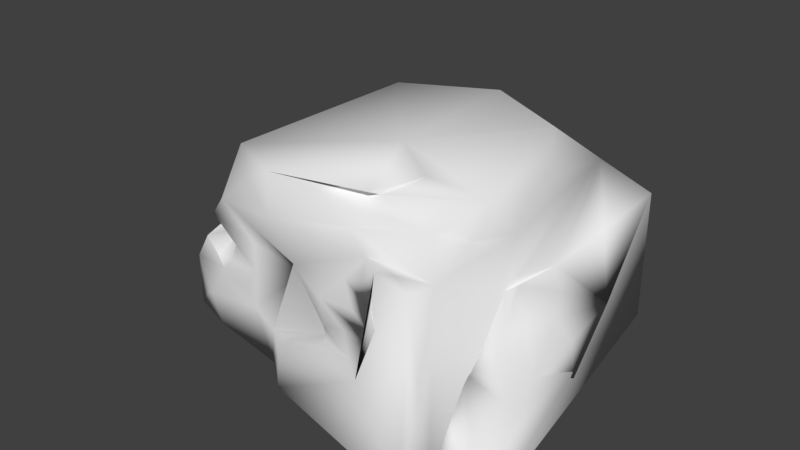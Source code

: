 # Source: Stone.blend  (saved by Blender 2.78.0; exported with 4.5.12 LTS)
import bpy
from mathutils import Matrix  # noqa: F401  (used for matrix-valued properties, if any)

bpy.ops.wm.read_factory_settings(use_empty=True)
scene = bpy.context.scene
scene.name = 'Scene'

# ---- collections
col_collection_1 = bpy.data.collections.new('Collection 1'); scene.collection.children.link(col_collection_1)

# ---- materials (node trees are filled in below, after node groups)
mat_material = bpy.data.materials.new('Material')
mat_material.alpha_threshold = 0.0
mat_material.use_transparent_shadow = False
mat_material.roughness = 0.5
mat_material.line_color = (0.0, 0.0, 0.0, 1.0)

# ---- material node trees

# ---- world
world_world = bpy.data.worlds.new('World'); scene.world = world_world
world_world.color = (0.05088, 0.05088, 0.05088)
world_world.use_sun_shadow = False
world_world.sun_shadow_jitter_overblur = 0.0
world_world.cycles.sampling_method = 'MANUAL'

# ---- meshes
me_cube = bpy.data.meshes.new('Cube')
me_cube.from_pydata([(1.0, 1.19, 0.0), (1.42, -1.583, 0.0), (-1.318, -1.0, 0.0), (-1.587, 1.379, 0.0), (0.7518, 0.7322, 1.478), (0.7198, -0.6892, 1.162), (-1.0, -0.7752, 1.366), (-0.7518, 0.7322, 1.478), (1.0, 1.0, 1.205), (1.0, -1.0, 1.0), (-1.0, -1.0, 1.0), (-1.244, 0.9802, 1.0), (-0.4966, -1.0, 1.366), (1.0, -0.09481, 1.0), (1.0, -0.392, 1.366), (-0.5226, -1.0, 1.0), (0.4083, -0.3542, 1.366), (0.2703, -0.8077, 1.366), (1.2, -0.9771, 0.4332), (1.272, -0.671, 0.5104), (1.184, -0.3091, 0.767), (1.123, 0.2439, 0.6539), (1.411, 1.06, -0.02432), (1.831, -1.522, -0.02432), (1.411, 1.06, 1.022), (1.611, -0.917, 0.2507), (1.536, -0.6109, 0.3278), (1.45, -0.2489, 0.5845), (1.534, 0.3041, 0.4713), (1.623, -0.2424, 0.1653), (-0.2749, -1.249, 0.0), (-0.1711, -1.0, 0.6629), (-0.653, -1.0, 0.8552), (-0.3399, -1.17, 0.2107), (0.4115, -1.0, 1.0), (0.1618, -1.138, 0.3571), (0.1726, -1.176, 0.4565), (0.1078, -1.142, 0.6369), (0.2492, -1.041, 0.8006), (1.375, -1.798, 0.01404), (0.9556, -1.215, 1.014), (-0.01113, -1.464, 0.01404), (-0.07609, -1.385, 0.2247), (0.6113, -1.145, 1.014), (0.1174, -1.354, 0.3711), (0.5992, -1.391, 0.4706), (0.8334, -1.361, 0.6509), (0.6758, -1.256, 0.8146), (-1.318, -1.0, 0.4169), (-0.946, -1.128, 0.0), (-1.318, -0.4766, 0.3657), (-1.318, -0.2679, 0.6353), (-1.636, 0.3862, 0.7041), (-1.526, 0.7428, 0.8938), (-1.729, 0.08525, 0.0), (-1.68, 0.2432, 0.2543), (-1.609, 0.4736, 0.4273), (-1.112, -1.071, 0.1858), (-0.9532, -1.06, 0.3586), (-0.7021, -1.086, 0.3902), (-0.5945, -1.071, 0.5384), (-1.197, -1.0, 0.6275), (-1.106, -1.0, 0.8445), (-1.06, -1.013, 0.5083), (-0.9024, -1.032, 0.5286), (-1.16, -0.6222, 0.8642), (-1.275, -0.2588, 0.7833), (-1.24, -0.4779, 0.7045), (-0.9313, -0.9207, 0.6602), (-1.011, -0.8859, 0.6973), (-1.002, -0.8769, 0.7664), (-0.9922, -0.8959, 0.6487), (-0.9716, -0.9039, 0.6536), (-1.061, -0.6337, 0.7497), (-1.126, -0.4038, 0.7083), (-1.09, -0.547, 0.6949), (-0.05209, -0.2046, 0.0), (-0.03822, -0.066, 1.414), (0.9374, 0.3068, 1.264), (0.1951, -0.9259, 1.122), (-1.074, 0.06603, 1.192), (-0.1909, 1.089, 0.5533), (-0.2132, 0.884, 1.252), (-1.48, -0.2799, 0.3092), (-0.06146, -1.241, 0.2828), (1.36, -0.4598, 0.5476), (1.569, -0.0165, 0.2455), (0.9444, -0.5417, 1.106), (-0.7629, -0.9396, 1.19), (0.2854, -0.7061, 1.317), (1.13, -0.3951, 0.7347), (1.507, -1.246, 0.1694), (1.195, 1.029, 0.56), (1.323, 0.01557, 0.6154), (1.405, -0.8076, 0.377), (1.267, 0.652, 0.838), (1.415, -0.2612, -0.01216), (0.7153, -1.461, 0.3954), (1.536, -0.162, 0.392), (-0.5797, -1.111, 0.28), (-0.2278, -1.048, 0.7441), (0.4794, -1.116, 0.8884), (0.5979, -1.509, 0.006452), (0.3156, -1.301, 0.4258), (1.188, -1.399, 0.507), (-0.1755, -1.317, 0.1124), (0.4522, -1.271, 0.5688), (0.7336, -1.075, 1.006), (0.4691, -1.209, 0.7125), (-1.188, -1.045, 0.1492), (-1.293, -0.2249, 0.7896), (-1.559, 0.634, 0.3966), (-0.9852, -1.043, 0.4342), (-0.6592, -1.017, 0.7509), (-0.3907, 1.292, 0.0), (-0.1218, 0.9901, 1.102), (0.2481, 0.7322, 1.648)], [], [(4, 116, 77), (8, 4, 78), (9, 5, 79), (10, 6, 80), (8, 0, 81), (4, 8, 82), (2, 48, 83), (35, 33, 84), (20, 19, 85), (22, 24, 86), (13, 14, 87), (15, 12, 88), (14, 16, 89), (1, 18, 90), (18, 1, 91), (0, 8, 92), (21, 20, 93), (19, 18, 94), (8, 21, 95), (1, 0, 96), (39, 40, 97), (26, 29, 98), (30, 33, 99), (33, 35, 100), (34, 38, 101), (30, 1, 102), (36, 35, 103), (1, 9, 104), (33, 30, 105), (37, 36, 106), (9, 34, 107), (38, 37, 108), (49, 57, 109), (69, 71, 72, 68, 70), (11, 53, 110), (54, 55, 111), (57, 58, 112), (62, 60, 113), (60, 62, 70, 68), (63, 64, 72, 71), (70, 73, 74, 75, 69), (67, 61, 69, 75), (65, 66, 74, 73), (64, 60, 68, 72), (61, 63, 71, 69), (66, 67, 75, 74), (62, 65, 73, 70), (0, 1, 76), (1, 30, 76), (30, 49, 76), (49, 2, 76), (2, 54, 76), (54, 3, 76), (3, 114, 0, 76), (7, 6, 77), (6, 12, 77), (12, 17, 77), (17, 16, 77), (16, 14, 77), (14, 4, 77), (4, 14, 78), (14, 13, 78), (13, 8, 78), (5, 12, 79), (12, 15, 79), (15, 34, 79), (34, 9, 79), (6, 7, 80), (7, 11, 80), (11, 10, 80), (0, 114, 81), (3, 11, 81), (11, 115, 81), (8, 115, 82), (11, 7, 82), (7, 116, 82), (48, 50, 83), (50, 51, 83), (51, 52, 83), (52, 56, 83), (56, 55, 83), (55, 54, 83), (54, 2, 83), (33, 42, 84), (42, 44, 84), (44, 35, 84), (19, 26, 85), (26, 27, 85), (27, 20, 85), (24, 28, 86), (28, 29, 86), (29, 26, 86), (26, 25, 86), (25, 23, 86), (23, 22, 86), (14, 5, 87), (5, 9, 87), (9, 13, 87), (12, 6, 88), (6, 10, 88), (10, 15, 88), (16, 17, 89), (17, 12, 89), (12, 5, 89), (5, 14, 89), (18, 19, 90), (19, 20, 90), (20, 21, 90), (21, 8, 90), (8, 13, 90), (13, 9, 90), (9, 1, 90), (1, 23, 91), (23, 25, 91), (25, 18, 91), (8, 24, 92), (24, 22, 92), (22, 0, 92), (20, 27, 93), (27, 28, 93), (28, 21, 93), (18, 25, 94), (25, 26, 94), (26, 19, 94), (21, 28, 95), (28, 24, 95), (24, 8, 95), (0, 22, 96), (22, 23, 96), (23, 1, 96), (40, 43, 97), (43, 47, 97), (47, 46, 97), (46, 45, 97), (45, 44, 97), (44, 42, 97), (42, 41, 97), (41, 39, 97), (29, 28, 98), (28, 27, 98), (27, 26, 98), (33, 31, 99), (31, 60, 99), (60, 59, 99), (59, 58, 99), (58, 57, 99), (57, 49, 99), (49, 30, 99), (35, 36, 100), (36, 37, 100), (37, 38, 100), (38, 34, 100), (34, 15, 100), (15, 10, 100), (10, 32, 100), (32, 31, 100), (31, 33, 100), (38, 47, 101), (47, 43, 101), (43, 34, 101), (1, 39, 102), (39, 41, 102), (41, 30, 102), (35, 44, 103), (44, 45, 103), (45, 36, 103), (9, 40, 104), (40, 39, 104), (39, 1, 104), (30, 41, 105), (41, 42, 105), (42, 33, 105), (36, 45, 106), (45, 46, 106), (46, 37, 106), (34, 43, 107), (43, 40, 107), (40, 9, 107), (37, 46, 108), (46, 47, 108), (47, 38, 108), (57, 48, 109), (48, 2, 109), (2, 49, 109), (53, 52, 110), (52, 51, 110), (51, 50, 110), (50, 48, 110), (48, 61, 110), (61, 67, 110), (67, 66, 110), (66, 65, 110), (65, 62, 110), (62, 10, 110), (10, 11, 110), (55, 56, 111), (56, 52, 111), (52, 53, 111), (53, 11, 111), (11, 3, 111), (3, 54, 111), (58, 59, 112), (59, 60, 112), (60, 64, 112), (64, 63, 112), (63, 61, 112), (61, 48, 112), (48, 57, 112), (60, 31, 113), (31, 32, 113), (32, 10, 113), (10, 62, 113), (81, 115, 8), (82, 115, 11), (81, 114, 3), (82, 116, 4), (77, 116, 7)])
me_cube.polygons.foreach_set('use_smooth', [True] * 217)
_uv = me_cube.uv_layers.new(name='UVMap')
_uv.uv.foreach_set('vector', [-0.2586, 0.2591, -0.4845, 0.4557, -0.9184, 0.1798, 1.466, 1.636, 1.389, 1.406, 1.637, 1.264, -1.78, 0.1547, -1.674, 0.391, -1.928, 0.6105, 1.707, 1.948, 1.71, 2.202, 1.236, 2.372, 1.979, -0.1996, 2.428, 0.3769, 1.672, 0.5375, 1.749, -0.2597, 1.979, -0.1996, 1.396, 0.2034, -0.8803, 1.504, -1.026, 1.306, -0.6384, 1.111, 0.9059, 1.351, 1.143, 1.188, 1.045, 1.319, 2.361, 1.187, 2.555, 1.06, 2.511, 1.189, 1.051, 1.475, 1.585, 1.786, 0.8697, 2.099, 1.893, 1.145, 1.797, 0.8827, 1.968, 0.8844, 0.397, 0.9689, 0.2574, 0.8054, 0.4439, 0.791, -0.5749, -0.3565, -0.8271, -0.1206, -1.017, -0.2401, -0.8456, 1.602, -0.5882, 1.343, -0.3027, 1.17, 2.645, 0.8972, 3.001, 0.7146, 2.9, 0.8991, 2.428, 0.3769, 1.979, -0.1996, 2.304, 0.03303, 2.129, 1.403, 2.361, 1.187, 2.307, 1.383, 2.555, 1.06, 2.645, 0.8972, 2.674, 1.053, 1.75, 1.691, 2.129, 1.403, 2.024, 1.641, -0.5255, -0.675, 0.7765, 0.3804, 0.01122, -0.09423, -0.1464, 2.176, -0.3065, 1.483, 0.02798, 1.73, -1.541, 0.3079, -1.499, 0.5468, -1.647, 0.552, 0.6321, 1.557, 0.5881, 1.425, 0.6769, 1.305, 0.5881, 1.425, 0.298, 1.518, 0.3468, 1.194, -0.04729, 1.279, 0.1001, 1.324, -0.03835, 1.37, 0.3359, -1.199, -0.5255, -0.675, -0.1436, -0.9684, 0.259, 1.48, 0.298, 1.518, 0.2042, 1.56, 2.869, 0.7193, 2.161, 0.6879, 2.542, 0.6461, 0.5881, 1.425, 0.6321, 1.557, 0.5472, 1.547, 0.2264, 1.369, 0.259, 1.48, 0.08895, 1.534, -1.306, 0.6026, -1.575, 0.8159, -1.456, 0.6648, 0.1001, 1.324, 0.2264, 1.369, 0.02962, 1.463, 0.9489, 1.317, 0.9619, 1.167, 1.01, 1.155, 0.7321, 0.9331, 0.7404, 0.9635, 0.7291, 0.9691, 0.708, 0.9818, 0.7037, 0.9022, 0.2513, 3.117, 0.2683, 2.899, 0.8085, 2.674, -0.3345, 1.141, -0.356, 0.9626, -0.2384, 0.7517, 0.9619, 1.167, 0.8262, 1.136, 0.8147, 1.088, 0.7286, 0.8486, 0.5933, 1.172, 0.549, 1.043, 0.464, 3.227, 0.496, 2.923, 0.5709, 2.987, 0.5483, 3.029, 0.824, 1.024, 0.7423, 1.069, 0.7291, 0.9691, 0.7404, 0.9635, -0.5135, 1.391, -0.6272, 1.482, -0.746, 1.556, -0.6884, 1.493, -0.5388, 1.358, 0.3427, 1.931, 0.1101, 2.133, 0.08063, 2.007, 0.2505, 1.897, 0.7178, 2.895, 0.934, 2.832, 0.851, 2.92, 0.7146, 2.955, 0.7423, 1.069, 0.5933, 1.172, 0.708, 0.9818, 0.7291, 0.9691, 0.8472, 0.9207, 0.824, 1.024, 0.7404, 0.9635, 0.7321, 0.9331, 0.4508, 1.853, 0.3427, 1.931, 0.2505, 1.897, 0.324, 1.852, 0.496, 2.923, 0.7178, 2.895, 0.7146, 2.955, 0.5709, 2.987, 0.7765, 0.3804, -0.5255, -0.675, 0.6629, -0.651, -0.5255, -0.675, 0.3359, -1.199, 0.6629, -0.651, 0.3359, -1.199, 0.6726, -1.412, 0.6629, -0.651, 0.6726, -1.412, 0.8835, -1.503, 0.6629, -0.651, 0.8835, -1.503, 1.499, -1.188, 0.6629, -0.651, 1.499, -1.188, 1.962, -0.5611, 0.6629, -0.651, 1.962, -0.5611, 1.414, -0.1258, 0.7765, 0.3804, 0.6629, -0.651, -0.9361, 0.8144, -1.622, 0.2058, -0.9184, 0.1798, -1.622, 0.2058, -1.48, -0.08344, -0.9184, 0.1798, -1.48, -0.08344, -1.062, -0.2782, -0.9184, 0.1798, -1.062, -0.2782, -0.8271, -0.1206, -0.9184, 0.1798, -0.8271, -0.1206, -0.5749, -0.3565, -0.9184, 0.1798, -0.5749, -0.3565, -0.2586, 0.2591, -0.9184, 0.1798, 1.389, 1.406, 1.797, 0.8827, 1.637, 1.264, 1.797, 0.8827, 1.893, 1.145, 1.637, 1.264, 1.893, 1.145, 1.466, 1.636, 1.637, 1.264, -0.2566, 1.26, 0.2574, 0.8054, 0.01186, 1.139, 0.2574, 0.8054, 0.397, 0.9689, 0.01186, 1.139, 0.397, 0.9689, -0.04729, 1.279, 0.01186, 1.139, -0.04729, 1.279, -0.3272, 1.474, 0.01186, 1.139, 1.71, 2.202, 1.031, 2.741, 1.236, 2.372, 1.031, 2.741, 0.7104, 2.551, 1.236, 2.372, 0.7104, 2.551, 1.707, 1.948, 1.236, 2.372, 2.428, 0.3769, 1.793, 0.8833, 1.672, 0.5375, 1.248, 1.319, 1.018, 0.6978, 1.672, 0.5375, 1.018, 0.6978, 1.499, 0.249, 1.672, 0.5375, 1.979, -0.1996, 1.499, 0.249, 1.396, 0.2034, 1.018, 0.6978, 1.056, 0.2788, 1.396, 0.2034, 1.056, 0.2788, 1.455, -0.1587, 1.396, 0.2034, 0.1838, 2.162, 0.3719, 1.925, 0.5147, 1.899, -0.7666, 1.146, -0.7647, 0.9444, -0.6384, 1.111, -0.7647, 0.9444, -0.4522, 0.6966, -0.6384, 1.111, -0.4522, 0.6966, -0.3179, 0.796, -0.6384, 1.111, -0.3179, 0.796, -0.356, 0.9626, -0.6384, 1.111, -0.356, 0.9626, -0.3345, 1.141, -0.6384, 1.111, -0.3345, 1.141, -0.8803, 1.504, -0.6384, 1.111, 1.143, 1.188, 1.108, 1.384, 1.045, 1.319, 1.108, 1.384, 1.008, 1.432, 1.045, 1.319, 1.008, 1.432, 0.9059, 1.351, 1.045, 1.319, 2.555, 1.06, 2.66, 1.19, 2.511, 1.189, 2.66, 1.19, 2.467, 1.318, 2.511, 1.189, 2.467, 1.318, 2.361, 1.187, 2.511, 1.189, -0.7506, 1.592, -0.4172, 1.318, -0.2705, 1.211, -1.764, 0.8031, -1.499, 0.5468, -1.584, 0.6602, 2.992, 1.04, 3.198, 0.9515, 2.928, 1.166, 0.7444, 2.429, 0.612, 2.559, 0.8697, 2.099, 0.612, 2.559, 0.2822, 2.778, 0.8697, 2.099, 0.2822, 2.778, 1.051, 1.475, 0.8697, 2.099, 0.8147, 1.633, 0.6007, 1.637, 0.6704, 1.538, -1.674, 0.391, -1.78, 0.1547, -1.543, 0.3047, 2.161, 0.6879, 1.893, 1.145, 1.968, 0.8844, 0.2574, 0.8054, 0.4922, 0.6062, 0.4439, 0.791, 0.4922, 0.6062, 0.6241, 0.8106, 0.4439, 0.791, 0.6241, 0.8106, 0.397, 0.9689, 0.4439, 0.791, -1.23, 0.6991, -1.437, 0.8637, -1.407, 0.8044, -0.209, 2.404, 0.1838, 2.162, -0.1984, 2.466, 0.2846, 0.7253, -0.2922, 1.184, -0.1319, 0.9803, 0.6007, 1.637, 0.8147, 1.633, 0.5014, 1.882, 2.645, 0.8972, 2.555, 1.06, 2.373, 1.127, 2.555, 1.06, 2.361, 1.187, 2.373, 1.127, 0.02625, 0.9305, 0.3036, 0.7492, 0.01092, 0.9817, 1.977, 1.428, 1.466, 1.636, 2.126, 1.081, 1.466, 1.636, 1.893, 1.145, 2.126, 1.081, 1.893, 1.145, 2.161, 0.6879, 2.126, 1.081, 2.161, 0.6879, 2.869, 0.7193, 2.126, 1.081, 3.001, 0.7146, 3.162, 0.9053, 2.9, 0.8991, 3.162, 0.9053, 2.815, 1.086, 2.9, 0.8991, 2.815, 1.086, 2.645, 0.8972, 2.9, 0.8991, 1.979, -0.1996, 2.238, -0.2569, 2.304, 0.03303, 2.238, -0.2569, 2.618, 0.2304, 2.304, 0.03303, 2.618, 0.2304, 2.428, 0.3769, 2.304, 0.03303, 2.361, 1.187, 2.467, 1.318, 2.307, 1.383, 2.467, 1.318, 2.298, 1.591, 2.307, 1.383, 2.298, 1.591, 2.129, 1.403, 2.307, 1.383, 2.645, 0.8972, 2.815, 1.086, 2.674, 1.053, 2.815, 1.086, 2.66, 1.19, 2.674, 1.053, 2.66, 1.19, 2.555, 1.06, 2.674, 1.053, 2.129, 1.403, 2.298, 1.591, 2.024, 1.641, 2.298, 1.591, 1.92, 1.88, 2.024, 1.641, 1.92, 1.88, 1.75, 1.691, 2.024, 1.641, 0.7765, 0.3804, 0.548, 0.4865, 0.01122, -0.09423, 0.548, 0.4865, -0.677, -0.485, 0.01122, -0.09423, -0.677, -0.485, -0.5255, -0.675, 0.01122, -0.09423, -0.3065, 1.483, -0.1442, 1.359, 0.02798, 1.73, -1.505, 0.8823, -1.432, 0.8003, -1.247, 0.6773, -1.432, 0.8003, -1.402, 0.6783, -1.247, 0.6773, -0.1191, 1.634, 0.05567, 1.646, 0.02798, 1.73, 0.05567, 1.646, 0.3186, 1.528, 0.02798, 1.73, 0.3186, 1.528, 0.4622, 1.537, 0.02798, 1.73, 0.4622, 1.537, 0.5062, 1.669, 0.02798, 1.73, 0.5062, 1.669, -0.1464, 2.176, 0.02798, 1.73, -1.499, 0.5468, -1.764, 0.8031, -1.647, 0.552, -1.764, 0.8031, -1.749, 0.4679, -1.647, 0.552, -1.749, 0.4679, -1.541, 0.3079, -1.647, 0.552, 0.5881, 1.425, 0.3471, 1.244, 0.6769, 1.305, 0.3471, 1.244, 0.5933, 1.172, 0.6769, 1.305, 0.5933, 1.172, 0.6963, 1.209, 0.6769, 1.305, 0.6963, 1.209, 0.8262, 1.136, 0.6769, 1.305, 0.8262, 1.136, 0.9619, 1.167, 0.6769, 1.305, 0.9619, 1.167, 0.9489, 1.317, 0.6769, 1.305, 0.9489, 1.317, 0.6321, 1.557, 0.6769, 1.305, 0.298, 1.518, 0.259, 1.48, 0.3468, 1.194, 0.259, 1.48, 0.2264, 1.369, 0.3468, 1.194, 0.2264, 1.369, 0.1001, 1.324, 0.3468, 1.194, 0.1001, 1.324, -0.04729, 1.279, 0.3468, 1.194, -0.04729, 1.279, 0.397, 0.9689, 0.3468, 1.194, 0.397, 0.9689, 0.6241, 0.8106, 0.3468, 1.194, 0.6241, 0.8106, 0.5095, 0.9938, 0.3468, 1.194, 0.01087, 0.9816, -0.2104, 1.157, -0.2026, 1.112, -0.505, 1.331, -0.275, 1.205, -0.5111, 1.393, 0.1001, 1.324, -0.1032, 1.49, -0.03835, 1.37, -0.1032, 1.49, -0.1442, 1.359, -0.03835, 1.37, -0.1442, 1.359, -0.04729, 1.279, -0.03835, 1.37, -0.5255, -0.675, -0.5938, -0.7878, -0.1436, -0.9684, -0.5938, -0.7878, 0.1355, -1.19, -0.1436, -0.9684, 0.1355, -1.19, 0.3359, -1.199, -0.1436, -0.9684, 0.9059, 1.351, 1.008, 1.432, 0.8989, 1.479, 1.008, 1.432, 0.8064, 1.623, 0.8989, 1.479, 0.8064, 1.623, 0.9148, 1.366, 0.8989, 1.479, 2.161, 0.6879, 2.214, 0.5729, 2.542, 0.6461, 2.214, 0.5729, 2.923, 0.6043, 2.542, 0.6461, 2.923, 0.6043, 2.869, 0.7193, 2.542, 0.6461, 0.6321, 1.557, 0.5062, 1.669, 0.5472, 1.547, 0.5062, 1.669, 0.4622, 1.537, 0.5472, 1.547, 0.4622, 1.537, 0.5881, 1.425, 0.5472, 1.547, 0.259, 1.48, 0.05567, 1.646, 0.08895, 1.534, 0.05567, 1.646, -0.1191, 1.634, 0.08895, 1.534, -0.1191, 1.634, 0.2264, 1.369, 0.08895, 1.534, -1.575, 0.8159, -1.538, 0.6767, -1.456, 0.6648, -1.538, 0.6767, -1.407, 0.5194, -1.456, 0.6648, -1.407, 0.5194, -1.306, 0.6026, -1.456, 0.6648, 0.2264, 1.369, -0.1191, 1.634, 0.02962, 1.463, -0.1191, 1.634, -0.1032, 1.49, 0.02962, 1.463, -0.1032, 1.49, 0.1001, 1.324, 0.02962, 1.463, 0.9619, 1.167, 0.9781, 0.9796, 1.01, 1.155, 0.9781, 0.9796, 1.123, 1.176, 1.01, 1.155, 1.123, 1.176, 0.9489, 1.317, 1.01, 1.155, 0.2683, 2.899, 0.407, 2.722, 0.8085, 2.674, -0.4522, 0.6966, -0.7647, 0.9444, -0.8015, 0.8548, -0.7647, 0.9444, -0.7666, 1.146, -0.8015, 0.8548, -0.7666, 1.146, -1.026, 1.306, -0.8015, 0.8548, -1.026, 1.306, -1.113, 1.2, -0.8015, 0.8548, 0.5147, 1.899, 0.7431, 1.691, 0.8778, 1.611, 0.3427, 1.931, 0.4508, 1.853, 0.4724, 1.846, 1.064, 1.449, 1.244, 1.315, 1.053, 1.467, 1.053, 1.427, 1.24, 1.309, 0.8855, 1.591, 1.648, 1.864, 1.707, 1.948, 1.231, 2.067, 1.707, 1.948, 0.7104, 2.551, 1.231, 2.067, -0.356, 0.9626, -0.3179, 0.796, -0.2384, 0.7517, -0.3179, 0.796, -0.4522, 0.6966, -0.2384, 0.7517, -0.4522, 0.6966, -0.3659, 0.4757, -0.2384, 0.7517, -0.05313, 2.113, 0.1153, 2.14, -0.1681, 2.365, -0.324, 0.3282, 0.2476, 0.6788, -0.2384, 0.7517, 0.2476, 0.6788, -0.3345, 1.141, -0.2384, 0.7517, 0.8262, 1.136, 0.6963, 1.209, 0.8147, 1.088, 0.6963, 1.209, 0.5933, 1.172, 0.8147, 1.088, 0.5933, 1.172, 0.7423, 1.069, 0.8147, 1.088, 0.7423, 1.069, 0.824, 1.024, 0.8147, 1.088, 0.9829, 1.514, 1.054, 1.468, 0.949, 1.551, 0.8472, 0.9207, 0.9781, 0.9796, 0.8147, 1.088, 0.9781, 0.9796, 0.9619, 1.167, 0.8147, 1.088, 0.5933, 1.172, 0.3471, 1.244, 0.549, 1.043, 0.3471, 1.244, 0.5095, 0.9938, 0.549, 1.043, 0.5095, 0.9938, 0.6241, 0.8106, 0.549, 1.043, 0.6241, 0.8106, 0.7286, 0.8486, 0.549, 1.043, 1.672, 0.5375, 1.499, 0.249, 1.979, -0.1996, 1.396, 0.2034, 1.499, 0.249, 1.018, 0.6978, 1.672, 0.5375, 1.793, 0.8833, 1.248, 1.319, 1.396, 0.2034, 1.455, -0.1587, 1.749, -0.2597, -0.9184, 0.1798, -0.4845, 0.4557, -0.9361, 0.8144])
me_cube.materials.append(mat_material)
me_cube.use_remesh_preserve_volume = False
me_cube.use_remesh_preserve_attributes = False
me_cube.use_mirror_vertex_groups = False
me_cube.update()

# ---- objects
ob_cube = bpy.data.objects.new('Cube', me_cube)

# ---- transforms, parenting, visibility, modifiers, constraints
ob_cube.location = (0.0, 0.0, 0.0)
ob_cube.lock_rotations_4d = False
ob_cube.empty_display_type = 'ARROWS'
ob_cube.lineart.crease_threshold = 0.0

# ---- collection membership
col_collection_1.objects.link(ob_cube)

# ---- scene / render settings (as saved in the file)
scene.frame_start = 1; scene.frame_end = 250; scene.frame_set(1)
scene.render.engine = 'BLENDER_EEVEE_NEXT'
scene.render.resolution_percentage = 50
scene.render.dither_intensity = 0.0
scene.cycles.use_denoising = False
scene.cycles.samples = 128
scene.cycles.sampling_pattern = 'TABULATED_SOBOL'
scene.cycles.light_sampling_threshold = 0.0
scene.cycles.use_adaptive_sampling = False
scene.cycles.use_light_tree = False
scene.cycles.blur_glossy = 0.0
scene.cycles.sample_clamp_indirect = 0.0
scene.view_settings.view_transform = 'Standard'
bpy.context.view_layer.update()

# ---- added for rendering (the .blend has no active camera and no usable light): camera, sun
cam_auto = bpy.data.cameras.new('AutoCamera')
cam_auto.lens = 50.0
cam_auto.sensor_width = 36.0
cam_auto.clip_end = 1000.0
ob_auto_camera = bpy.data.objects.new('AutoCamera', cam_auto)
scene.collection.objects.link(ob_auto_camera)
ob_auto_camera.location = (4.72893, -5.82298, 4.55432)
ob_auto_camera.rotation_euler = (1.09748, -7.21219e-08, 0.694738)
scene.camera = ob_auto_camera
light_auto_sun = bpy.data.lights.new('AutoSun', 'SUN')
light_auto_sun.energy = 3.0
light_auto_sun.angle = 0.0523599
ob_auto_sun = bpy.data.objects.new('AutoSun', light_auto_sun)
scene.collection.objects.link(ob_auto_sun)
ob_auto_sun.rotation_euler = (0.872665, 0.174533, 0.523599)
bpy.context.view_layer.update()
